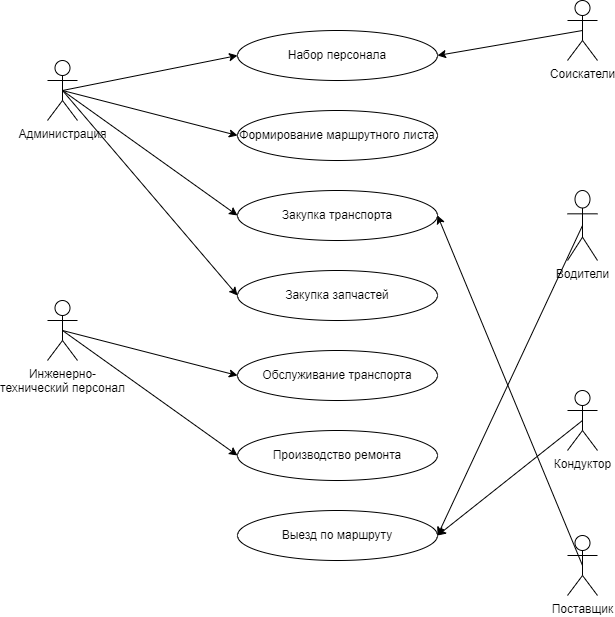

The diagram above was exported from draw.io. Its source (the exported page's mxGraphModel, read from the mxfile embedded in the PNG):
<mxGraphModel dx="1422" dy="794" grid="1" gridSize="10" guides="1" tooltips="1" connect="1" arrows="1" fold="1" page="1" pageScale="1" pageWidth="827" pageHeight="1169" math="0" shadow="0">
  <root>
    <mxCell id="0" />
    <mxCell id="1" parent="0" />
    <mxCell id="dtjlTTW1cNEcvNN3e8jT-1" value="Инженерно-&lt;br&gt;технический персонал" style="shape=umlActor;verticalLabelPosition=bottom;verticalAlign=top;html=1;outlineConnect=0;" vertex="1" parent="1">
      <mxGeometry x="100" y="350" width="30" height="60" as="geometry" />
    </mxCell>
    <mxCell id="dtjlTTW1cNEcvNN3e8jT-2" value="Администрация" style="shape=umlActor;verticalLabelPosition=bottom;verticalAlign=top;html=1;outlineConnect=0;" vertex="1" parent="1">
      <mxGeometry x="100" y="110" width="30" height="60" as="geometry" />
    </mxCell>
    <mxCell id="dtjlTTW1cNEcvNN3e8jT-3" value="Водители" style="shape=umlActor;verticalLabelPosition=bottom;verticalAlign=top;html=1;outlineConnect=0;" vertex="1" parent="1">
      <mxGeometry x="620" y="240" width="30" height="70" as="geometry" />
    </mxCell>
    <mxCell id="dtjlTTW1cNEcvNN3e8jT-4" value="Соискатели" style="shape=umlActor;verticalLabelPosition=bottom;verticalAlign=top;html=1;outlineConnect=0;" vertex="1" parent="1">
      <mxGeometry x="620" y="50" width="30" height="60" as="geometry" />
    </mxCell>
    <mxCell id="dtjlTTW1cNEcvNN3e8jT-5" value="Кондуктор" style="shape=umlActor;verticalLabelPosition=bottom;verticalAlign=top;html=1;outlineConnect=0;" vertex="1" parent="1">
      <mxGeometry x="620" y="440" width="30" height="60" as="geometry" />
    </mxCell>
    <mxCell id="dtjlTTW1cNEcvNN3e8jT-9" value="Поставщик" style="shape=umlActor;verticalLabelPosition=bottom;verticalAlign=top;html=1;outlineConnect=0;" vertex="1" parent="1">
      <mxGeometry x="620" y="585" width="30" height="60" as="geometry" />
    </mxCell>
    <mxCell id="dtjlTTW1cNEcvNN3e8jT-10" value="Набор персонала" style="ellipse;whiteSpace=wrap;html=1;" vertex="1" parent="1">
      <mxGeometry x="290" y="80" width="200" height="50" as="geometry" />
    </mxCell>
    <mxCell id="dtjlTTW1cNEcvNN3e8jT-11" value="Производство ремонта" style="ellipse;whiteSpace=wrap;html=1;" vertex="1" parent="1">
      <mxGeometry x="290" y="480" width="200" height="50" as="geometry" />
    </mxCell>
    <mxCell id="dtjlTTW1cNEcvNN3e8jT-12" value="Выезд по маршруту" style="ellipse;whiteSpace=wrap;html=1;" vertex="1" parent="1">
      <mxGeometry x="290" y="560" width="200" height="50" as="geometry" />
    </mxCell>
    <mxCell id="dtjlTTW1cNEcvNN3e8jT-13" value="Закупка запчастей" style="ellipse;whiteSpace=wrap;html=1;" vertex="1" parent="1">
      <mxGeometry x="290" y="320" width="200" height="50" as="geometry" />
    </mxCell>
    <mxCell id="dtjlTTW1cNEcvNN3e8jT-14" value="Обслуживание транспорта" style="ellipse;whiteSpace=wrap;html=1;" vertex="1" parent="1">
      <mxGeometry x="290" y="400" width="200" height="50" as="geometry" />
    </mxCell>
    <mxCell id="dtjlTTW1cNEcvNN3e8jT-15" value="Закупка транспорта" style="ellipse;whiteSpace=wrap;html=1;" vertex="1" parent="1">
      <mxGeometry x="290" y="240" width="200" height="50" as="geometry" />
    </mxCell>
    <mxCell id="dtjlTTW1cNEcvNN3e8jT-16" value="Формирование маршрутного листа" style="ellipse;whiteSpace=wrap;html=1;" vertex="1" parent="1">
      <mxGeometry x="290" y="160" width="200" height="50" as="geometry" />
    </mxCell>
    <mxCell id="dtjlTTW1cNEcvNN3e8jT-17" value="" style="endArrow=classic;html=1;rounded=0;exitX=0.5;exitY=0.5;exitDx=0;exitDy=0;exitPerimeter=0;entryX=0;entryY=0.5;entryDx=0;entryDy=0;" edge="1" parent="1" source="dtjlTTW1cNEcvNN3e8jT-2" target="dtjlTTW1cNEcvNN3e8jT-10">
      <mxGeometry width="50" height="50" relative="1" as="geometry">
        <mxPoint x="300" y="370" as="sourcePoint" />
        <mxPoint x="350" y="320" as="targetPoint" />
      </mxGeometry>
    </mxCell>
    <mxCell id="dtjlTTW1cNEcvNN3e8jT-18" value="" style="endArrow=classic;html=1;rounded=0;exitX=0.5;exitY=0.5;exitDx=0;exitDy=0;exitPerimeter=0;entryX=0;entryY=0.5;entryDx=0;entryDy=0;" edge="1" parent="1" source="dtjlTTW1cNEcvNN3e8jT-2" target="dtjlTTW1cNEcvNN3e8jT-16">
      <mxGeometry width="50" height="50" relative="1" as="geometry">
        <mxPoint x="125" y="150" as="sourcePoint" />
        <mxPoint x="300" y="115" as="targetPoint" />
      </mxGeometry>
    </mxCell>
    <mxCell id="dtjlTTW1cNEcvNN3e8jT-19" value="" style="endArrow=classic;html=1;rounded=0;exitX=0.5;exitY=0.5;exitDx=0;exitDy=0;exitPerimeter=0;entryX=0;entryY=0.5;entryDx=0;entryDy=0;" edge="1" parent="1" source="dtjlTTW1cNEcvNN3e8jT-2" target="dtjlTTW1cNEcvNN3e8jT-15">
      <mxGeometry width="50" height="50" relative="1" as="geometry">
        <mxPoint x="125" y="150" as="sourcePoint" />
        <mxPoint x="300" y="195" as="targetPoint" />
      </mxGeometry>
    </mxCell>
    <mxCell id="dtjlTTW1cNEcvNN3e8jT-20" value="" style="endArrow=classic;html=1;rounded=0;exitX=0.5;exitY=0.5;exitDx=0;exitDy=0;exitPerimeter=0;entryX=0;entryY=0.5;entryDx=0;entryDy=0;" edge="1" parent="1" source="dtjlTTW1cNEcvNN3e8jT-2" target="dtjlTTW1cNEcvNN3e8jT-13">
      <mxGeometry width="50" height="50" relative="1" as="geometry">
        <mxPoint x="125" y="150" as="sourcePoint" />
        <mxPoint x="300" y="275" as="targetPoint" />
      </mxGeometry>
    </mxCell>
    <mxCell id="dtjlTTW1cNEcvNN3e8jT-21" value="" style="endArrow=classic;html=1;rounded=0;exitX=0.5;exitY=0.5;exitDx=0;exitDy=0;exitPerimeter=0;entryX=0;entryY=0.5;entryDx=0;entryDy=0;" edge="1" parent="1" source="dtjlTTW1cNEcvNN3e8jT-1" target="dtjlTTW1cNEcvNN3e8jT-14">
      <mxGeometry width="50" height="50" relative="1" as="geometry">
        <mxPoint x="300" y="370" as="sourcePoint" />
        <mxPoint x="350" y="320" as="targetPoint" />
      </mxGeometry>
    </mxCell>
    <mxCell id="dtjlTTW1cNEcvNN3e8jT-22" value="" style="endArrow=classic;html=1;rounded=0;exitX=0.5;exitY=0.5;exitDx=0;exitDy=0;exitPerimeter=0;entryX=0;entryY=0.5;entryDx=0;entryDy=0;" edge="1" parent="1" source="dtjlTTW1cNEcvNN3e8jT-1" target="dtjlTTW1cNEcvNN3e8jT-11">
      <mxGeometry width="50" height="50" relative="1" as="geometry">
        <mxPoint x="125" y="390" as="sourcePoint" />
        <mxPoint x="300" y="435" as="targetPoint" />
      </mxGeometry>
    </mxCell>
    <mxCell id="dtjlTTW1cNEcvNN3e8jT-23" value="" style="endArrow=classic;html=1;rounded=0;exitX=0.5;exitY=0.5;exitDx=0;exitDy=0;exitPerimeter=0;entryX=1;entryY=0.5;entryDx=0;entryDy=0;" edge="1" parent="1" source="dtjlTTW1cNEcvNN3e8jT-4" target="dtjlTTW1cNEcvNN3e8jT-10">
      <mxGeometry width="50" height="50" relative="1" as="geometry">
        <mxPoint x="300" y="370" as="sourcePoint" />
        <mxPoint x="350" y="320" as="targetPoint" />
      </mxGeometry>
    </mxCell>
    <mxCell id="dtjlTTW1cNEcvNN3e8jT-24" value="" style="endArrow=classic;html=1;rounded=0;exitX=0.5;exitY=0.5;exitDx=0;exitDy=0;exitPerimeter=0;entryX=1;entryY=0.5;entryDx=0;entryDy=0;" edge="1" parent="1" source="dtjlTTW1cNEcvNN3e8jT-3" target="dtjlTTW1cNEcvNN3e8jT-12">
      <mxGeometry width="50" height="50" relative="1" as="geometry">
        <mxPoint x="300" y="370" as="sourcePoint" />
        <mxPoint x="350" y="320" as="targetPoint" />
      </mxGeometry>
    </mxCell>
    <mxCell id="dtjlTTW1cNEcvNN3e8jT-25" value="" style="endArrow=classic;html=1;rounded=0;exitX=0.5;exitY=0.5;exitDx=0;exitDy=0;exitPerimeter=0;entryX=1;entryY=0.5;entryDx=0;entryDy=0;" edge="1" parent="1" source="dtjlTTW1cNEcvNN3e8jT-5" target="dtjlTTW1cNEcvNN3e8jT-12">
      <mxGeometry width="50" height="50" relative="1" as="geometry">
        <mxPoint x="300" y="370" as="sourcePoint" />
        <mxPoint x="350" y="320" as="targetPoint" />
      </mxGeometry>
    </mxCell>
    <mxCell id="dtjlTTW1cNEcvNN3e8jT-26" value="" style="endArrow=classic;html=1;rounded=0;exitX=0.5;exitY=0.5;exitDx=0;exitDy=0;exitPerimeter=0;entryX=1;entryY=0.5;entryDx=0;entryDy=0;" edge="1" parent="1" source="dtjlTTW1cNEcvNN3e8jT-9" target="dtjlTTW1cNEcvNN3e8jT-15">
      <mxGeometry width="50" height="50" relative="1" as="geometry">
        <mxPoint x="300" y="370" as="sourcePoint" />
        <mxPoint x="350" y="320" as="targetPoint" />
      </mxGeometry>
    </mxCell>
  </root>
</mxGraphModel>